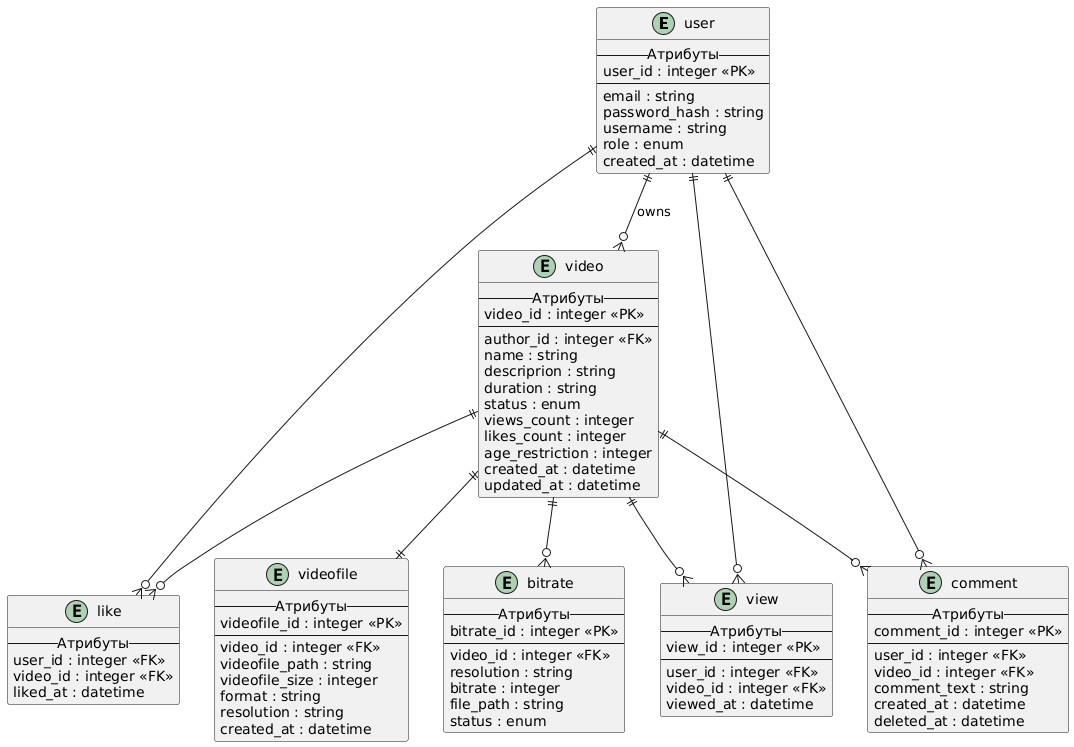

The diagram above was rendered by PlantUML. Its source (embedded in the PNG):
@startuml
entity user {
    --Атрибуты--
    user_id : integer <<PK>>
    --
    email : string      
    password_hash : string      
    username : string  
    role : enum
    created_at : datetime    
}

entity video {
    --Атрибуты--
    video_id : integer <<PK>>
    --
    author_id : integer <<FK>>
    name : string  
    descriprion : string  
    duration : string  
    status : enum    
    views_count : integer 
    likes_count : integer 
    age_restriction : integer 
    created_at : datetime
    updated_at : datetime
}

entity videofile {
    --Атрибуты--
    videofile_id : integer <<PK>>
    --
    video_id : integer <<FK>>    
    videofile_path : string  
    videofile_size : integer    
    format : string  
    resolution : string  
    created_at : datetime
}

entity bitrate {
    --Атрибуты--
    bitrate_id : integer <<PK>>
    --
    video_id : integer <<FK>>
    resolution : string 
    bitrate : integer
    file_path : string 
    status : enum   
}

entity view {
    --Атрибуты--
    view_id : integer <<PK>>
    --
    user_id : integer <<FK>>    
    video_id : integer <<FK>>    
    viewed_at : datetime
}

entity like {
    --Атрибуты--
    user_id : integer <<FK>>    
    video_id : integer <<FK>>   
    liked_at : datetime
}

entity comment {
    --Атрибуты--
    comment_id : integer <<PK>>
    --
    user_id : integer <<FK>>   
    video_id : integer <<FK>>
    comment_text : string    
    created_at : datetime
    deleted_at : datetime
}

user ||--o{ video : owns
video ||--|| videofile
video ||--o{ bitrate
user ||--o{ view
video ||--o{ view
user ||--o{ like
video ||--o{ like
user ||--o{ comment
video ||--o{ comment
@enduml